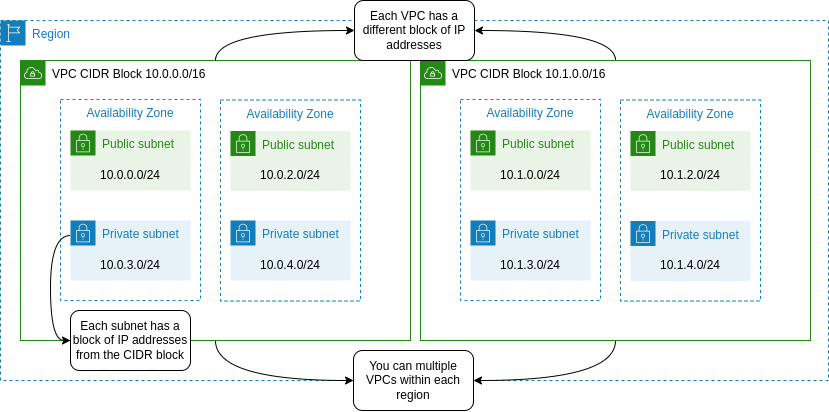

The diagram above was exported from draw.io. Its source (the exported page's mxGraphModel, read from the mxfile embedded in the PNG):
<mxGraphModel dx="1148" dy="703" grid="1" gridSize="10" guides="1" tooltips="1" connect="1" arrows="1" fold="1" page="1" pageScale="1" pageWidth="850" pageHeight="1100" math="0" shadow="0">
  <root>
    <mxCell id="0" />
    <mxCell id="1" parent="0" />
    <mxCell id="B-2BXOV7hvtrDkEAf22e-1" value="Region" style="points=[[0,0],[0.25,0],[0.5,0],[0.75,0],[1,0],[1,0.25],[1,0.5],[1,0.75],[1,1],[0.75,1],[0.5,1],[0.25,1],[0,1],[0,0.75],[0,0.5],[0,0.25]];outlineConnect=0;gradientColor=none;html=1;whiteSpace=wrap;fontSize=12;fontStyle=0;container=1;pointerEvents=0;collapsible=0;recursiveResize=0;shape=mxgraph.aws4.group;grIcon=mxgraph.aws4.group_region;strokeColor=#147EBA;fillColor=none;verticalAlign=top;align=left;spacingLeft=30;fontColor=#147EBA;dashed=1;" parent="1" vertex="1">
      <mxGeometry x="12" y="40" width="828" height="360" as="geometry" />
    </mxCell>
    <mxCell id="yNjI8Yvbt7boV1agRkfm-32" style="edgeStyle=orthogonalEdgeStyle;curved=1;rounded=0;orthogonalLoop=1;jettySize=auto;html=1;entryX=0;entryY=0.5;entryDx=0;entryDy=0;fontColor=#000000;" edge="1" parent="B-2BXOV7hvtrDkEAf22e-1" source="B-2BXOV7hvtrDkEAf22e-2" target="yNjI8Yvbt7boV1agRkfm-30">
      <mxGeometry relative="1" as="geometry" />
    </mxCell>
    <mxCell id="B-2BXOV7hvtrDkEAf22e-2" value="&lt;font color=&quot;#000000&quot;&gt;VPC CIDR Block 10.0.0.0/16&lt;/font&gt;" style="points=[[0,0],[0.25,0],[0.5,0],[0.75,0],[1,0],[1,0.25],[1,0.5],[1,0.75],[1,1],[0.75,1],[0.5,1],[0.25,1],[0,1],[0,0.75],[0,0.5],[0,0.25]];outlineConnect=0;gradientColor=none;html=1;whiteSpace=wrap;fontSize=12;fontStyle=0;container=1;pointerEvents=0;collapsible=0;recursiveResize=0;shape=mxgraph.aws4.group;grIcon=mxgraph.aws4.group_vpc;strokeColor=#248814;fillColor=none;verticalAlign=top;align=left;spacingLeft=30;fontColor=#AAB7B8;dashed=0;" parent="B-2BXOV7hvtrDkEAf22e-1" vertex="1">
      <mxGeometry x="20" y="40" width="390" height="280" as="geometry" />
    </mxCell>
    <mxCell id="B-2BXOV7hvtrDkEAf22e-3" value="Availability Zone" style="fillColor=none;strokeColor=#147EBA;dashed=1;verticalAlign=top;fontStyle=0;fontColor=#147EBA;" parent="B-2BXOV7hvtrDkEAf22e-2" vertex="1">
      <mxGeometry x="40" y="39" width="140" height="201" as="geometry" />
    </mxCell>
    <mxCell id="B-2BXOV7hvtrDkEAf22e-5" value="Public subnet" style="points=[[0,0],[0.25,0],[0.5,0],[0.75,0],[1,0],[1,0.25],[1,0.5],[1,0.75],[1,1],[0.75,1],[0.5,1],[0.25,1],[0,1],[0,0.75],[0,0.5],[0,0.25]];outlineConnect=0;gradientColor=none;html=1;whiteSpace=wrap;fontSize=12;fontStyle=0;container=1;pointerEvents=0;collapsible=0;recursiveResize=0;shape=mxgraph.aws4.group;grIcon=mxgraph.aws4.group_security_group;grStroke=0;strokeColor=#248814;fillColor=#E9F3E6;verticalAlign=top;align=left;spacingLeft=30;fontColor=#248814;dashed=0;" parent="B-2BXOV7hvtrDkEAf22e-2" vertex="1">
      <mxGeometry x="50" y="70" width="120" height="60" as="geometry" />
    </mxCell>
    <mxCell id="yNjI8Yvbt7boV1agRkfm-4" value="10.0.0.0/24" style="text;html=1;strokeColor=none;fillColor=none;align=center;verticalAlign=middle;whiteSpace=wrap;rounded=0;" vertex="1" parent="B-2BXOV7hvtrDkEAf22e-5">
      <mxGeometry x="30" y="30" width="60" height="30" as="geometry" />
    </mxCell>
    <mxCell id="B-2BXOV7hvtrDkEAf22e-6" value="Private subnet" style="points=[[0,0],[0.25,0],[0.5,0],[0.75,0],[1,0],[1,0.25],[1,0.5],[1,0.75],[1,1],[0.75,1],[0.5,1],[0.25,1],[0,1],[0,0.75],[0,0.5],[0,0.25]];outlineConnect=0;gradientColor=none;html=1;whiteSpace=wrap;fontSize=12;fontStyle=0;container=1;pointerEvents=0;collapsible=0;recursiveResize=0;shape=mxgraph.aws4.group;grIcon=mxgraph.aws4.group_security_group;grStroke=0;strokeColor=#147EBA;fillColor=#E6F2F8;verticalAlign=top;align=left;spacingLeft=30;fontColor=#147EBA;dashed=0;" parent="B-2BXOV7hvtrDkEAf22e-2" vertex="1">
      <mxGeometry x="50" y="160" width="120" height="60" as="geometry" />
    </mxCell>
    <mxCell id="yNjI8Yvbt7boV1agRkfm-7" value="10.0.3.0/24" style="text;html=1;strokeColor=none;fillColor=none;align=center;verticalAlign=middle;whiteSpace=wrap;rounded=0;" vertex="1" parent="B-2BXOV7hvtrDkEAf22e-6">
      <mxGeometry x="30" y="30" width="60" height="30" as="geometry" />
    </mxCell>
    <mxCell id="yNjI8Yvbt7boV1agRkfm-1" value="Availability Zone" style="fillColor=none;strokeColor=#147EBA;dashed=1;verticalAlign=top;fontStyle=0;fontColor=#147EBA;" vertex="1" parent="B-2BXOV7hvtrDkEAf22e-2">
      <mxGeometry x="200" y="39.5" width="140" height="201" as="geometry" />
    </mxCell>
    <mxCell id="yNjI8Yvbt7boV1agRkfm-2" value="Public subnet" style="points=[[0,0],[0.25,0],[0.5,0],[0.75,0],[1,0],[1,0.25],[1,0.5],[1,0.75],[1,1],[0.75,1],[0.5,1],[0.25,1],[0,1],[0,0.75],[0,0.5],[0,0.25]];outlineConnect=0;gradientColor=none;html=1;whiteSpace=wrap;fontSize=12;fontStyle=0;container=1;pointerEvents=0;collapsible=0;recursiveResize=0;shape=mxgraph.aws4.group;grIcon=mxgraph.aws4.group_security_group;grStroke=0;strokeColor=#248814;fillColor=#E9F3E6;verticalAlign=top;align=left;spacingLeft=30;fontColor=#248814;dashed=0;" vertex="1" parent="B-2BXOV7hvtrDkEAf22e-2">
      <mxGeometry x="210" y="70.5" width="120" height="60" as="geometry" />
    </mxCell>
    <mxCell id="yNjI8Yvbt7boV1agRkfm-5" value="10.0.2.0/24" style="text;html=1;strokeColor=none;fillColor=none;align=center;verticalAlign=middle;whiteSpace=wrap;rounded=0;" vertex="1" parent="yNjI8Yvbt7boV1agRkfm-2">
      <mxGeometry x="30" y="29.5" width="60" height="30" as="geometry" />
    </mxCell>
    <mxCell id="yNjI8Yvbt7boV1agRkfm-3" value="Private subnet" style="points=[[0,0],[0.25,0],[0.5,0],[0.75,0],[1,0],[1,0.25],[1,0.5],[1,0.75],[1,1],[0.75,1],[0.5,1],[0.25,1],[0,1],[0,0.75],[0,0.5],[0,0.25]];outlineConnect=0;gradientColor=none;html=1;whiteSpace=wrap;fontSize=12;fontStyle=0;container=1;pointerEvents=0;collapsible=0;recursiveResize=0;shape=mxgraph.aws4.group;grIcon=mxgraph.aws4.group_security_group;grStroke=0;strokeColor=#147EBA;fillColor=#E6F2F8;verticalAlign=top;align=left;spacingLeft=30;fontColor=#147EBA;dashed=0;" vertex="1" parent="B-2BXOV7hvtrDkEAf22e-2">
      <mxGeometry x="210" y="160" width="120" height="60" as="geometry" />
    </mxCell>
    <mxCell id="yNjI8Yvbt7boV1agRkfm-6" value="10.0.4.0/24" style="text;html=1;strokeColor=none;fillColor=none;align=center;verticalAlign=middle;whiteSpace=wrap;rounded=0;" vertex="1" parent="yNjI8Yvbt7boV1agRkfm-3">
      <mxGeometry x="30" y="29.5" width="60" height="30" as="geometry" />
    </mxCell>
    <mxCell id="yNjI8Yvbt7boV1agRkfm-22" style="edgeStyle=orthogonalEdgeStyle;curved=1;rounded=0;orthogonalLoop=1;jettySize=auto;html=1;entryX=1;entryY=0.5;entryDx=0;entryDy=0;fontColor=#000000;" edge="1" parent="B-2BXOV7hvtrDkEAf22e-1" source="yNjI8Yvbt7boV1agRkfm-9" target="yNjI8Yvbt7boV1agRkfm-24">
      <mxGeometry relative="1" as="geometry">
        <mxPoint x="473" y="10" as="targetPoint" />
      </mxGeometry>
    </mxCell>
    <mxCell id="yNjI8Yvbt7boV1agRkfm-31" style="edgeStyle=orthogonalEdgeStyle;curved=1;rounded=0;orthogonalLoop=1;jettySize=auto;html=1;entryX=1;entryY=0.5;entryDx=0;entryDy=0;fontColor=#000000;" edge="1" parent="B-2BXOV7hvtrDkEAf22e-1" source="yNjI8Yvbt7boV1agRkfm-9" target="yNjI8Yvbt7boV1agRkfm-30">
      <mxGeometry relative="1" as="geometry" />
    </mxCell>
    <mxCell id="yNjI8Yvbt7boV1agRkfm-9" value="&lt;font color=&quot;#000000&quot;&gt;VPC&amp;nbsp;CIDR Block&amp;nbsp;10.1.0.0/16&lt;/font&gt;" style="points=[[0,0],[0.25,0],[0.5,0],[0.75,0],[1,0],[1,0.25],[1,0.5],[1,0.75],[1,1],[0.75,1],[0.5,1],[0.25,1],[0,1],[0,0.75],[0,0.5],[0,0.25]];outlineConnect=0;gradientColor=none;html=1;whiteSpace=wrap;fontSize=12;fontStyle=0;container=1;pointerEvents=0;collapsible=0;recursiveResize=0;shape=mxgraph.aws4.group;grIcon=mxgraph.aws4.group_vpc;strokeColor=#248814;fillColor=none;verticalAlign=top;align=left;spacingLeft=30;fontColor=#AAB7B8;dashed=0;" vertex="1" parent="B-2BXOV7hvtrDkEAf22e-1">
      <mxGeometry x="420" y="40" width="390" height="280" as="geometry" />
    </mxCell>
    <mxCell id="yNjI8Yvbt7boV1agRkfm-10" value="Availability Zone" style="fillColor=none;strokeColor=#147EBA;dashed=1;verticalAlign=top;fontStyle=0;fontColor=#147EBA;" vertex="1" parent="yNjI8Yvbt7boV1agRkfm-9">
      <mxGeometry x="40" y="39" width="140" height="201" as="geometry" />
    </mxCell>
    <mxCell id="yNjI8Yvbt7boV1agRkfm-11" value="Public subnet" style="points=[[0,0],[0.25,0],[0.5,0],[0.75,0],[1,0],[1,0.25],[1,0.5],[1,0.75],[1,1],[0.75,1],[0.5,1],[0.25,1],[0,1],[0,0.75],[0,0.5],[0,0.25]];outlineConnect=0;gradientColor=none;html=1;whiteSpace=wrap;fontSize=12;fontStyle=0;container=1;pointerEvents=0;collapsible=0;recursiveResize=0;shape=mxgraph.aws4.group;grIcon=mxgraph.aws4.group_security_group;grStroke=0;strokeColor=#248814;fillColor=#E9F3E6;verticalAlign=top;align=left;spacingLeft=30;fontColor=#248814;dashed=0;" vertex="1" parent="yNjI8Yvbt7boV1agRkfm-9">
      <mxGeometry x="50" y="70" width="120" height="60" as="geometry" />
    </mxCell>
    <mxCell id="yNjI8Yvbt7boV1agRkfm-12" value="10.1.0.0/24" style="text;html=1;strokeColor=none;fillColor=none;align=center;verticalAlign=middle;whiteSpace=wrap;rounded=0;" vertex="1" parent="yNjI8Yvbt7boV1agRkfm-11">
      <mxGeometry x="30" y="30" width="60" height="30" as="geometry" />
    </mxCell>
    <mxCell id="yNjI8Yvbt7boV1agRkfm-13" value="Private subnet" style="points=[[0,0],[0.25,0],[0.5,0],[0.75,0],[1,0],[1,0.25],[1,0.5],[1,0.75],[1,1],[0.75,1],[0.5,1],[0.25,1],[0,1],[0,0.75],[0,0.5],[0,0.25]];outlineConnect=0;gradientColor=none;html=1;whiteSpace=wrap;fontSize=12;fontStyle=0;container=1;pointerEvents=0;collapsible=0;recursiveResize=0;shape=mxgraph.aws4.group;grIcon=mxgraph.aws4.group_security_group;grStroke=0;strokeColor=#147EBA;fillColor=#E6F2F8;verticalAlign=top;align=left;spacingLeft=30;fontColor=#147EBA;dashed=0;" vertex="1" parent="yNjI8Yvbt7boV1agRkfm-9">
      <mxGeometry x="50" y="160" width="120" height="60" as="geometry" />
    </mxCell>
    <mxCell id="yNjI8Yvbt7boV1agRkfm-14" value="10.1.3.0/24" style="text;html=1;strokeColor=none;fillColor=none;align=center;verticalAlign=middle;whiteSpace=wrap;rounded=0;" vertex="1" parent="yNjI8Yvbt7boV1agRkfm-13">
      <mxGeometry x="30" y="30" width="60" height="30" as="geometry" />
    </mxCell>
    <mxCell id="yNjI8Yvbt7boV1agRkfm-15" value="Availability Zone" style="fillColor=none;strokeColor=#147EBA;dashed=1;verticalAlign=top;fontStyle=0;fontColor=#147EBA;" vertex="1" parent="yNjI8Yvbt7boV1agRkfm-9">
      <mxGeometry x="200" y="39.5" width="140" height="201" as="geometry" />
    </mxCell>
    <mxCell id="yNjI8Yvbt7boV1agRkfm-16" value="Public subnet" style="points=[[0,0],[0.25,0],[0.5,0],[0.75,0],[1,0],[1,0.25],[1,0.5],[1,0.75],[1,1],[0.75,1],[0.5,1],[0.25,1],[0,1],[0,0.75],[0,0.5],[0,0.25]];outlineConnect=0;gradientColor=none;html=1;whiteSpace=wrap;fontSize=12;fontStyle=0;container=1;pointerEvents=0;collapsible=0;recursiveResize=0;shape=mxgraph.aws4.group;grIcon=mxgraph.aws4.group_security_group;grStroke=0;strokeColor=#248814;fillColor=#E9F3E6;verticalAlign=top;align=left;spacingLeft=30;fontColor=#248814;dashed=0;" vertex="1" parent="yNjI8Yvbt7boV1agRkfm-9">
      <mxGeometry x="210" y="70.5" width="120" height="60" as="geometry" />
    </mxCell>
    <mxCell id="yNjI8Yvbt7boV1agRkfm-17" value="10.1.2.0/24" style="text;html=1;strokeColor=none;fillColor=none;align=center;verticalAlign=middle;whiteSpace=wrap;rounded=0;" vertex="1" parent="yNjI8Yvbt7boV1agRkfm-16">
      <mxGeometry x="30" y="29.5" width="60" height="30" as="geometry" />
    </mxCell>
    <mxCell id="yNjI8Yvbt7boV1agRkfm-18" value="Private subnet" style="points=[[0,0],[0.25,0],[0.5,0],[0.75,0],[1,0],[1,0.25],[1,0.5],[1,0.75],[1,1],[0.75,1],[0.5,1],[0.25,1],[0,1],[0,0.75],[0,0.5],[0,0.25]];outlineConnect=0;gradientColor=none;html=1;whiteSpace=wrap;fontSize=12;fontStyle=0;container=1;pointerEvents=0;collapsible=0;recursiveResize=0;shape=mxgraph.aws4.group;grIcon=mxgraph.aws4.group_security_group;grStroke=0;strokeColor=#147EBA;fillColor=#E6F2F8;verticalAlign=top;align=left;spacingLeft=30;fontColor=#147EBA;dashed=0;" vertex="1" parent="yNjI8Yvbt7boV1agRkfm-9">
      <mxGeometry x="210" y="160.5" width="120" height="60" as="geometry" />
    </mxCell>
    <mxCell id="yNjI8Yvbt7boV1agRkfm-19" value="10.1.4.0/24" style="text;html=1;strokeColor=none;fillColor=none;align=center;verticalAlign=middle;whiteSpace=wrap;rounded=0;" vertex="1" parent="yNjI8Yvbt7boV1agRkfm-18">
      <mxGeometry x="30" y="29.5" width="60" height="30" as="geometry" />
    </mxCell>
    <mxCell id="yNjI8Yvbt7boV1agRkfm-21" value="" style="edgeStyle=orthogonalEdgeStyle;curved=1;rounded=0;orthogonalLoop=1;jettySize=auto;html=1;fontColor=#000000;entryX=0;entryY=0.5;entryDx=0;entryDy=0;" edge="1" parent="B-2BXOV7hvtrDkEAf22e-1" source="B-2BXOV7hvtrDkEAf22e-2" target="yNjI8Yvbt7boV1agRkfm-24">
      <mxGeometry relative="1" as="geometry">
        <mxPoint x="353" y="10" as="targetPoint" />
      </mxGeometry>
    </mxCell>
    <mxCell id="yNjI8Yvbt7boV1agRkfm-24" value="Each VPC has a different block of IP addresses" style="rounded=1;whiteSpace=wrap;html=1;fontColor=#000000;" vertex="1" parent="B-2BXOV7hvtrDkEAf22e-1">
      <mxGeometry x="354" y="-20" width="120" height="60" as="geometry" />
    </mxCell>
    <mxCell id="yNjI8Yvbt7boV1agRkfm-26" value="Each subnet has a block of IP addresses from the CIDR block" style="rounded=1;whiteSpace=wrap;html=1;fontColor=#000000;" vertex="1" parent="B-2BXOV7hvtrDkEAf22e-1">
      <mxGeometry x="70" y="290" width="120" height="60" as="geometry" />
    </mxCell>
    <mxCell id="yNjI8Yvbt7boV1agRkfm-29" style="edgeStyle=orthogonalEdgeStyle;curved=1;rounded=0;orthogonalLoop=1;jettySize=auto;html=1;entryX=0;entryY=0.5;entryDx=0;entryDy=0;fontColor=#000000;exitX=0;exitY=0.25;exitDx=0;exitDy=0;" edge="1" parent="B-2BXOV7hvtrDkEAf22e-1" source="B-2BXOV7hvtrDkEAf22e-6" target="yNjI8Yvbt7boV1agRkfm-26">
      <mxGeometry relative="1" as="geometry" />
    </mxCell>
    <mxCell id="yNjI8Yvbt7boV1agRkfm-30" value="You can multiple VPCs within each region" style="rounded=1;whiteSpace=wrap;html=1;fontColor=#000000;" vertex="1" parent="B-2BXOV7hvtrDkEAf22e-1">
      <mxGeometry x="353" y="330" width="120" height="60" as="geometry" />
    </mxCell>
  </root>
</mxGraphModel>